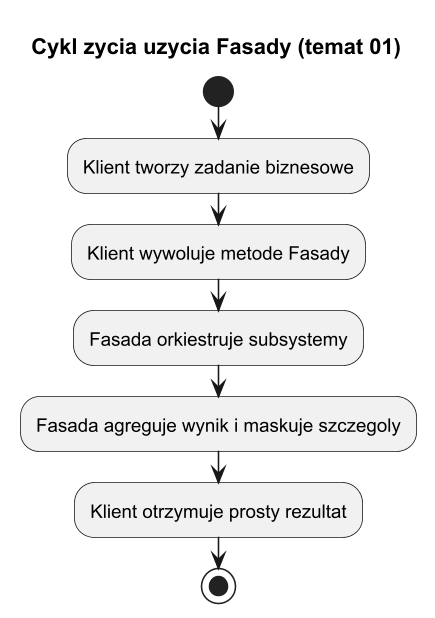

The diagram above was rendered by PlantUML. Its source (embedded in the PNG):
@startuml facade_lifecycle_topic01
title Cykl zycia uzycia Fasady (temat 01)

skinparam monochrome true
skinparam dpi 150

start
:Klient tworzy zadanie biznesowe;
:Klient wywoluje metode Fasady;
:Fasada orkiestruje subsystemy;
:Fasada agreguje wynik i maskuje szczegoly;
:Klient otrzymuje prosty rezultat;
stop

@enduml